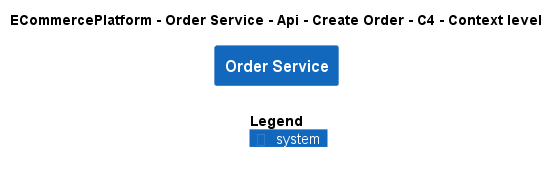

The diagram above was rendered by PlantUML. Its source (embedded in the PNG):
@startuml
!include ..\..\..\..\..\..\..\.c4s\C4_Context.puml

AddElementTag("c4interflow:lifecycle:new", $bgColor=green, $fontColor=#ffffff, $borderColor=green, $shadowing="False")
AddElementTag("c4interflow:lifecycle:changed", $bgColor=orange, $fontColor=#ffffff, $borderColor=orange, $shadowing="False")
AddElementTag("c4interflow:lifecycle:removed", $bgColor=red, $fontColor=#ffffff, $borderColor=red, $shadowing="False")

AddRelTag("c4interflow:lifecycle:new", $textColor=green, $lineColor=green)
AddRelTag("c4interflow:lifecycle:changed", $textColor=orange, $lineColor=orange)
AddRelTag("c4interflow:lifecycle:removed", $textColor=red, $lineColor=red)

SHOW_PERSON_PORTRAIT()
LAYOUT_TOP_DOWN()

skinparam linetype polyline

title ECommercePlatform - Order Service - Api - Create Order - C4 - Context level

System(ECommercePlatform.SoftwareSystems.OrderService, "Order Service", "")



SHOW_LEGEND()
@enduml